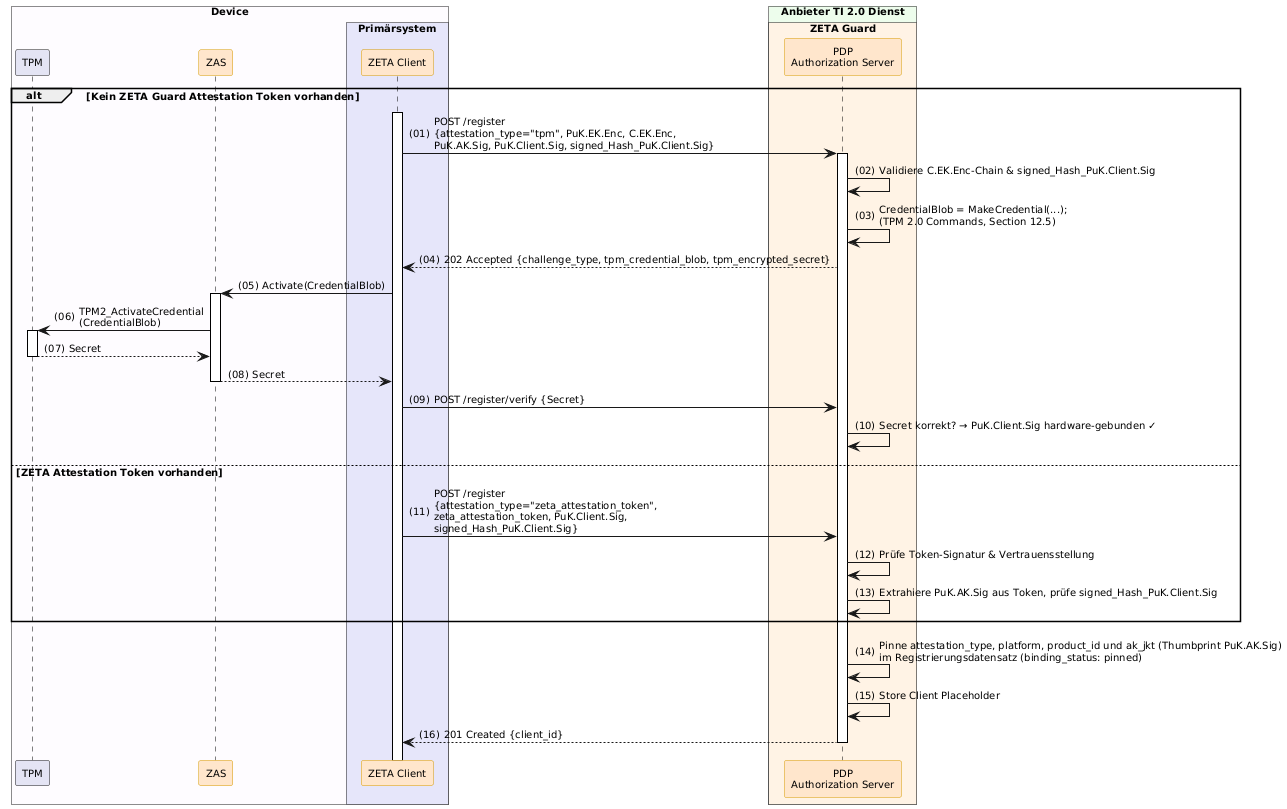

The diagram above was rendered by PlantUML. Its source (embedded in the PNG):
@startuml "Abb-ZETA-DCR-für-stationäre-Win-Linux-Clients-TPM-Att"
!include ../puml-layout.txt


box "Device" DEVICE_COLOR
  participant "TPM" as TPM LEI_COMPONENT_COLOR
  participant ZAS as "ZAS" <<zeta>>
  box "Primärsystem" PRIMAERSYSTEM_COLOR
    participant Client as "ZETA Client" <<zeta>>
  end box
end box

box "Anbieter TI 2.0 Dienst" PROVIDER_COLOR
  box "ZETA Guard" ZETA_GUARD_COLOR
    participant AuthS as "PDP\nAuthorization Server" <<zeta>>
  end box
end box

alt Kein ZETA Guard Attestation Token vorhanden
    Client++
    Client -> AuthS++: POST /register\n{attestation_type="tpm", PuK.EK.Enc, C.EK.Enc,\nPuK.AK.Sig, PuK.Client.Sig, signed_Hash_PuK.Client.Sig}
    AuthS -> AuthS: Validiere C.EK.Enc-Chain & signed_Hash_PuK.Client.Sig
    AuthS -> AuthS: CredentialBlob = MakeCredential(...);\n(TPM 2.0 Commands, Section 12.5)
    AuthS --> Client: 202 Accepted {challenge_type, tpm_credential_blob, tpm_encrypted_secret}

    Client -> ZAS++: Activate(CredentialBlob)
    ZAS -> TPM++: TPM2_ActivateCredential\n(CredentialBlob)
    TPM --> ZAS--: Secret
    ZAS --> Client--: Secret

    Client -> AuthS: POST /register/verify {Secret}
    AuthS -> AuthS: Secret korrekt? → PuK.Client.Sig hardware-gebunden ✓

else ZETA Attestation Token vorhanden
    Client -> AuthS: POST /register\n{attestation_type="zeta_attestation_token",\nzeta_attestation_token, PuK.Client.Sig,\nsigned_Hash_PuK.Client.Sig}
    AuthS -> AuthS: Prüfe Token-Signatur & Vertrauensstellung
    AuthS -> AuthS: Extrahiere PuK.AK.Sig aus Token, prüfe signed_Hash_PuK.Client.Sig
end

AuthS -> AuthS: Pinne attestation_type, platform, product_id und ak_jkt (Thumbprint PuK.AK.Sig)\nim Registrierungsdatensatz (binding_status: pinned)
AuthS -> AuthS: Store Client Placeholder
AuthS --> Client--: 201 Created {client_id}

@enduml